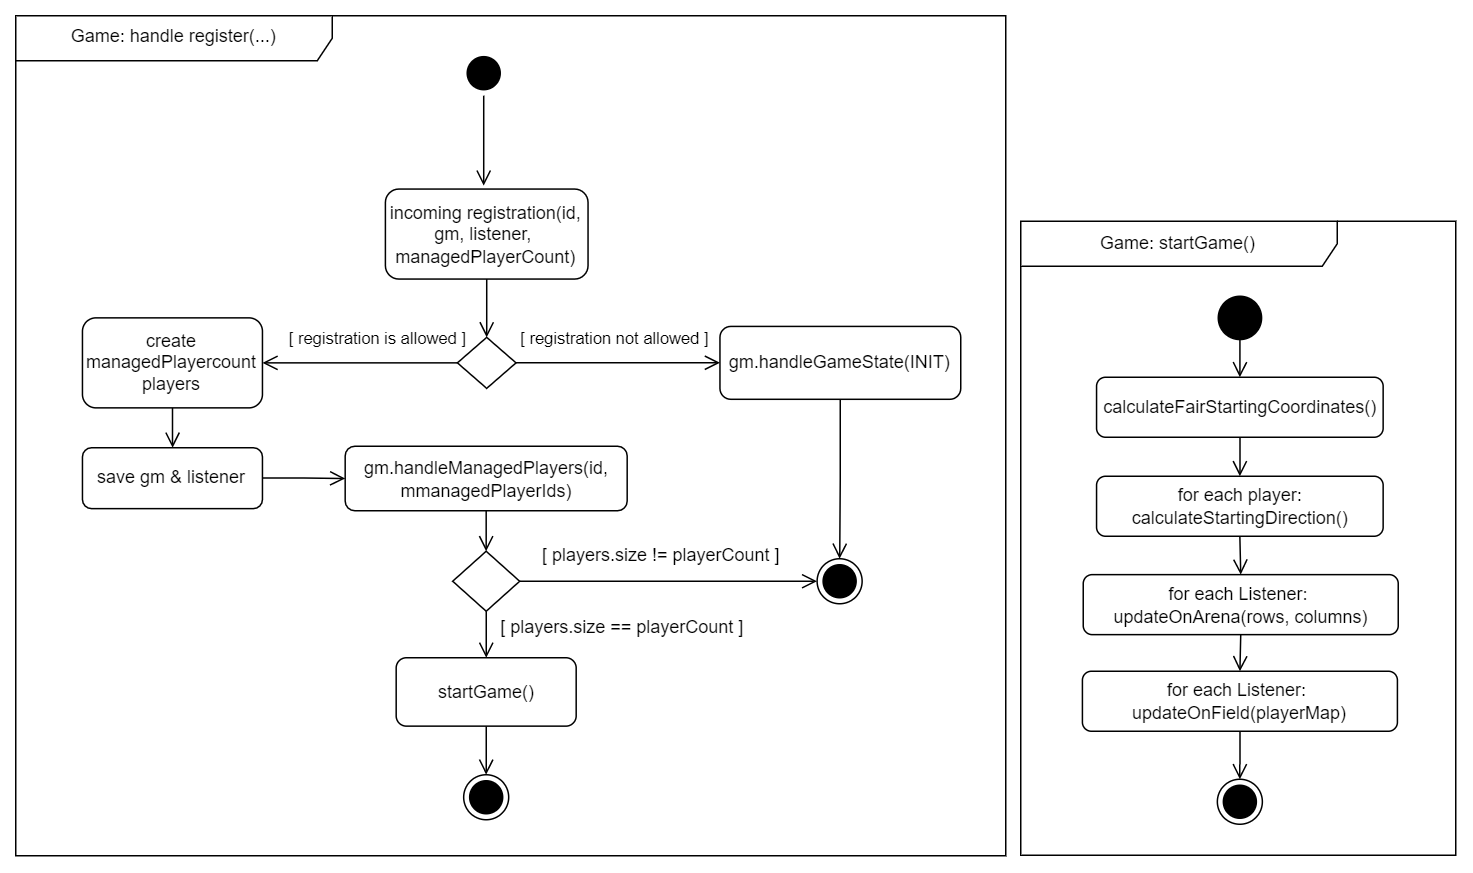

The diagram above was exported from draw.io. Its source (the exported page's mxGraphModel, read from the mxfile embedded in the PNG):
<mxGraphModel dx="6141" dy="2958" grid="1" gridSize="10" guides="1" tooltips="1" connect="1" arrows="1" fold="1" page="1" pageScale="1" pageWidth="827" pageHeight="1169" math="0" shadow="0">
  <root>
    <mxCell id="0" />
    <mxCell id="1" parent="0" />
    <mxCell id="2" value="" style="ellipse;html=1;shape=startState;fillColor=#000000;strokeColor=#000000;" vertex="1" parent="1">
      <mxGeometry x="-2063.02" y="1613.29" width="30" height="30" as="geometry" />
    </mxCell>
    <mxCell id="3" value="" style="edgeStyle=orthogonalEdgeStyle;html=1;verticalAlign=bottom;endArrow=open;endSize=8;strokeColor=#000000;rounded=0;" edge="1" source="2" parent="1">
      <mxGeometry relative="1" as="geometry">
        <mxPoint x="-2048.0199999999995" y="1703.2900000000009" as="targetPoint" />
      </mxGeometry>
    </mxCell>
    <mxCell id="4" style="edgeStyle=orthogonalEdgeStyle;rounded=0;orthogonalLoop=1;jettySize=auto;html=1;exitX=0.5;exitY=1;exitDx=0;exitDy=0;entryX=0.5;entryY=0;entryDx=0;entryDy=0;entryPerimeter=0;endArrow=open;endFill=0;endSize=8;" edge="1" source="5" target="8" parent="1">
      <mxGeometry relative="1" as="geometry">
        <mxPoint x="-2045.8549999999982" y="1803.2900000000009" as="targetPoint" />
      </mxGeometry>
    </mxCell>
    <mxCell id="5" value="incoming registration(id, gm, listener,&amp;nbsp; managedPlayerCount)" style="rounded=1;whiteSpace=wrap;html=1;" vertex="1" parent="1">
      <mxGeometry x="-2113.57" y="1705.54" width="135.1" height="60" as="geometry" />
    </mxCell>
    <mxCell id="6" style="edgeStyle=orthogonalEdgeStyle;rounded=0;orthogonalLoop=1;jettySize=auto;html=1;exitX=0;exitY=0.5;exitDx=0;exitDy=0;exitPerimeter=0;endArrow=open;endFill=0;endSize=8;" edge="1" source="8" target="10" parent="1">
      <mxGeometry relative="1" as="geometry">
        <mxPoint x="-2193.9499999999994" y="1940.4099999999999" as="sourcePoint" />
      </mxGeometry>
    </mxCell>
    <mxCell id="7" style="edgeStyle=orthogonalEdgeStyle;rounded=0;orthogonalLoop=1;jettySize=auto;html=1;exitX=1;exitY=0.5;exitDx=0;exitDy=0;exitPerimeter=0;endArrow=open;endFill=0;endSize=8;" edge="1" source="8" target="14" parent="1">
      <mxGeometry relative="1" as="geometry" />
    </mxCell>
    <mxCell id="8" value="&lt;div&gt;&lt;br&gt;&lt;/div&gt;" style="strokeWidth=1;html=1;shape=mxgraph.flowchart.decision;whiteSpace=wrap;" vertex="1" parent="1">
      <mxGeometry x="-2065.56" y="1804.4099999999999" width="39.07" height="34" as="geometry" />
    </mxCell>
    <mxCell id="9" style="edgeStyle=orthogonalEdgeStyle;rounded=0;orthogonalLoop=1;jettySize=auto;html=1;exitX=0.5;exitY=1;exitDx=0;exitDy=0;endArrow=open;endFill=0;endSize=8;" edge="1" source="10" target="12" parent="1">
      <mxGeometry relative="1" as="geometry" />
    </mxCell>
    <mxCell id="10" value="create managedPlayercount players" style="rounded=1;whiteSpace=wrap;html=1;" vertex="1" parent="1">
      <mxGeometry x="-2315.5299999999997" y="1791.4099999999999" width="120" height="60" as="geometry" />
    </mxCell>
    <mxCell id="11" style="edgeStyle=orthogonalEdgeStyle;rounded=0;orthogonalLoop=1;jettySize=auto;html=1;entryX=0;entryY=0.5;entryDx=0;entryDy=0;endArrow=open;endFill=0;endSize=8;" edge="1" source="12" target="34" parent="1">
      <mxGeometry relative="1" as="geometry" />
    </mxCell>
    <mxCell id="12" value="save gm &amp;amp; listener" style="rounded=1;whiteSpace=wrap;html=1;" vertex="1" parent="1">
      <mxGeometry x="-2315.53" y="1878" width="120" height="40.59" as="geometry" />
    </mxCell>
    <mxCell id="13" style="edgeStyle=orthogonalEdgeStyle;rounded=0;orthogonalLoop=1;jettySize=auto;html=1;exitX=0.5;exitY=1;exitDx=0;exitDy=0;entryX=0.5;entryY=0;entryDx=0;entryDy=0;endArrow=open;endFill=0;endSize=8;" edge="1" source="14" target="15" parent="1">
      <mxGeometry relative="1" as="geometry">
        <mxPoint x="-1764.999999999999" y="1961.3299999999995" as="targetPoint" />
      </mxGeometry>
    </mxCell>
    <mxCell id="14" value="gm.handleGameState(INIT)" style="rounded=1;whiteSpace=wrap;html=1;" vertex="1" parent="1">
      <mxGeometry x="-1890.53" y="1797.11" width="160.53" height="48.59" as="geometry" />
    </mxCell>
    <mxCell id="15" value="" style="ellipse;html=1;shape=endState;fillColor=#000000;strokeColor=#000000;" vertex="1" parent="1">
      <mxGeometry x="-1825.749999999999" y="1952" width="30" height="30" as="geometry" />
    </mxCell>
    <mxCell id="16" style="edgeStyle=orthogonalEdgeStyle;rounded=0;orthogonalLoop=1;jettySize=auto;html=1;entryX=0;entryY=0.5;entryDx=0;entryDy=0;strokeColor=#000000;endArrow=open;endFill=0;endSize=8;" edge="1" source="18" target="15" parent="1">
      <mxGeometry relative="1" as="geometry" />
    </mxCell>
    <mxCell id="17" style="edgeStyle=orthogonalEdgeStyle;rounded=0;orthogonalLoop=1;jettySize=auto;html=1;exitX=0.5;exitY=1;exitDx=0;exitDy=0;exitPerimeter=0;fontSize=12;endArrow=open;endFill=0;endSize=8;" edge="1" source="18" target="20" parent="1">
      <mxGeometry relative="1" as="geometry" />
    </mxCell>
    <mxCell id="18" value="" style="strokeWidth=1;html=1;shape=mxgraph.flowchart.decision;whiteSpace=wrap;" vertex="1" parent="1">
      <mxGeometry x="-2068.709999999999" y="1947" width="44.66" height="40" as="geometry" />
    </mxCell>
    <mxCell id="19" style="edgeStyle=orthogonalEdgeStyle;rounded=0;orthogonalLoop=1;jettySize=auto;html=1;endArrow=open;endFill=0;endSize=8;" edge="1" source="20" target="21" parent="1">
      <mxGeometry relative="1" as="geometry" />
    </mxCell>
    <mxCell id="20" value="startGame()" style="rounded=1;whiteSpace=wrap;html=1;" vertex="1" parent="1">
      <mxGeometry x="-2106.38" y="2018" width="120" height="45.59" as="geometry" />
    </mxCell>
    <mxCell id="21" value="" style="ellipse;html=1;shape=endState;fillColor=#000000;strokeColor=#000000;" vertex="1" parent="1">
      <mxGeometry x="-2061.379999999999" y="2096" width="30" height="30" as="geometry" />
    </mxCell>
    <mxCell id="22" value="[ registration not allowed ]" style="edgeLabel;html=1;align=center;verticalAlign=middle;resizable=0;points=[];" connectable="0" vertex="1" parent="1">
      <mxGeometry x="-1975.9835494765273" y="1794.4371428571428" as="geometry">
        <mxPoint x="14" y="9" as="offset" />
      </mxGeometry>
    </mxCell>
    <mxCell id="23" value="[ registration is allowed ]" style="edgeLabel;html=1;align=center;verticalAlign=middle;resizable=0;points=[];" connectable="0" vertex="1" parent="1">
      <mxGeometry x="-2134.0035494765275" y="1794.4371428571428" as="geometry">
        <mxPoint x="14" y="9" as="offset" />
      </mxGeometry>
    </mxCell>
    <mxCell id="24" value="&lt;div style=&quot;&quot;&gt;[ players.size != playerCount ]&lt;/div&gt;" style="edgeLabel;html=1;align=center;verticalAlign=middle;resizable=0;points=[];fontSize=12;labelBackgroundColor=none;" connectable="0" vertex="1" parent="1">
      <mxGeometry x="-1925.5020689655175" y="1910" as="geometry">
        <mxPoint x="-6" y="39" as="offset" />
      </mxGeometry>
    </mxCell>
    <mxCell id="25" value="&lt;div style=&quot;&quot;&gt;[ players.size == playerCount ]&lt;/div&gt;" style="edgeLabel;html=1;align=center;verticalAlign=middle;resizable=0;points=[];fontSize=12;labelBackgroundColor=none;" connectable="0" vertex="1" parent="1">
      <mxGeometry x="-1956.6621739130426" y="1997" as="geometry" />
    </mxCell>
    <mxCell id="26" style="edgeStyle=orthogonalEdgeStyle;rounded=0;orthogonalLoop=1;jettySize=auto;html=1;endArrow=open;endFill=0;endSize=8;" edge="1" source="27" target="29" parent="1">
      <mxGeometry relative="1" as="geometry" />
    </mxCell>
    <mxCell id="27" value="calculateFairStartingCoordinates()" style="rounded=1;whiteSpace=wrap;html=1;" vertex="1" parent="1">
      <mxGeometry x="-1639.4599999999998" y="1830.9999999999998" width="191.06" height="40" as="geometry" />
    </mxCell>
    <mxCell id="28" style="edgeStyle=orthogonalEdgeStyle;rounded=0;orthogonalLoop=1;jettySize=auto;html=1;exitX=0.5;exitY=1;exitDx=0;exitDy=0;entryX=0.5;entryY=0;entryDx=0;entryDy=0;endArrow=open;endFill=0;endSize=8;" edge="1" source="29" target="36" parent="1">
      <mxGeometry relative="1" as="geometry" />
    </mxCell>
    <mxCell id="29" value="&lt;div style=&quot;&quot;&gt;&lt;span style=&quot;background-color: initial;&quot;&gt;for each player:&lt;/span&gt;&lt;/div&gt;&lt;div style=&quot;&quot;&gt;&lt;span style=&quot;background-color: initial;&quot;&gt;calculateStartingDirection()&lt;/span&gt;&lt;/div&gt;" style="rounded=1;whiteSpace=wrap;html=1;align=center;" vertex="1" parent="1">
      <mxGeometry x="-1639.4599999999998" y="1896.9999999999998" width="191.06" height="40" as="geometry" />
    </mxCell>
    <mxCell id="30" style="edgeStyle=orthogonalEdgeStyle;rounded=0;orthogonalLoop=1;jettySize=auto;html=1;entryX=0.5;entryY=0;entryDx=0;entryDy=0;endArrow=open;endFill=0;endSize=8;" edge="1" source="31" target="27" parent="1">
      <mxGeometry relative="1" as="geometry" />
    </mxCell>
    <mxCell id="31" value="" style="ellipse;whiteSpace=wrap;html=1;aspect=fixed;fillColor=#000000;" vertex="1" parent="1">
      <mxGeometry x="-1558.32" y="1777" width="28.87" height="28.87" as="geometry" />
    </mxCell>
    <mxCell id="32" value="" style="ellipse;html=1;shape=endState;fillColor=#000000;strokeColor=#000000;fontSize=11;sketch=0;" vertex="1" parent="1">
      <mxGeometry x="-1558.9299999999998" y="2099" width="30" height="30" as="geometry" />
    </mxCell>
    <mxCell id="33" style="edgeStyle=orthogonalEdgeStyle;rounded=0;orthogonalLoop=1;jettySize=auto;html=1;exitX=0.5;exitY=1;exitDx=0;exitDy=0;entryX=0.5;entryY=0;entryDx=0;entryDy=0;entryPerimeter=0;endArrow=open;endFill=0;endSize=8;" edge="1" source="34" target="18" parent="1">
      <mxGeometry relative="1" as="geometry" />
    </mxCell>
    <mxCell id="34" value="gm.handleManagedPlayers(id, mmanagedPlayerIds)" style="rounded=1;whiteSpace=wrap;html=1;" vertex="1" parent="1">
      <mxGeometry x="-2140.3799999999997" y="1877" width="188" height="43" as="geometry" />
    </mxCell>
    <mxCell id="35" style="edgeStyle=orthogonalEdgeStyle;rounded=0;orthogonalLoop=1;jettySize=auto;html=1;exitX=0.5;exitY=1;exitDx=0;exitDy=0;entryX=0.5;entryY=0;entryDx=0;entryDy=0;endArrow=open;endFill=0;endSize=8;" edge="1" source="36" target="38" parent="1">
      <mxGeometry relative="1" as="geometry" />
    </mxCell>
    <mxCell id="36" value="for each Listener:&amp;nbsp;&lt;br&gt;updateOnArena(rows, columns)" style="rounded=1;whiteSpace=wrap;html=1;" vertex="1" parent="1">
      <mxGeometry x="-1648.3399999999997" y="1962.59" width="210" height="40" as="geometry" />
    </mxCell>
    <mxCell id="37" style="edgeStyle=orthogonalEdgeStyle;rounded=0;orthogonalLoop=1;jettySize=auto;html=1;exitX=0.5;exitY=1;exitDx=0;exitDy=0;endArrow=open;endFill=0;endSize=8;" edge="1" source="38" target="32" parent="1">
      <mxGeometry relative="1" as="geometry" />
    </mxCell>
    <mxCell id="38" value="for each Listener:&amp;nbsp;&lt;br&gt;updateOnField(playerMap)" style="rounded=1;whiteSpace=wrap;html=1;" vertex="1" parent="1">
      <mxGeometry x="-1648.8899999999996" y="2027" width="210" height="40" as="geometry" />
    </mxCell>
    <mxCell id="39" value="Game: startGame()" style="shape=umlFrame;whiteSpace=wrap;html=1;sketch=0;fillColor=default;width=211;height=30;" vertex="1" parent="1">
      <mxGeometry x="-1690" y="1727" width="290" height="422.66" as="geometry" />
    </mxCell>
    <mxCell id="40" value="Game: handle register(...)" style="shape=umlFrame;whiteSpace=wrap;html=1;sketch=0;fillColor=default;width=211;height=30;" vertex="1" parent="1">
      <mxGeometry x="-2360" y="1590" width="660" height="560" as="geometry" />
    </mxCell>
  </root>
</mxGraphModel>